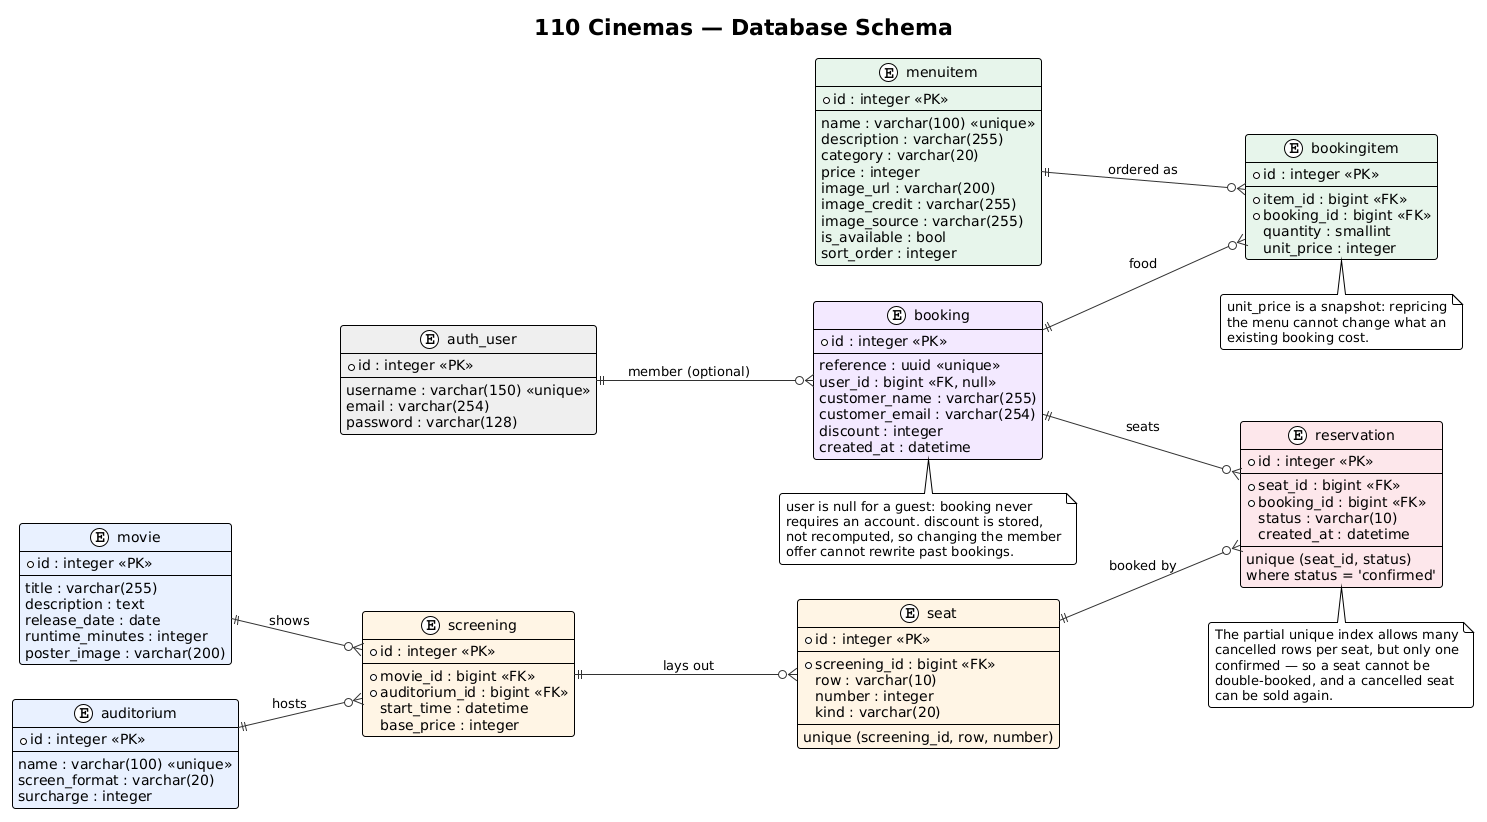

The diagram above was rendered by PlantUML. Its source (embedded in the PNG):
@startuml
!theme plain
left to right direction

title 110 Cinemas — Database Schema

skinparam backgroundColor #FFFFFF
skinparam roundCorner 6
skinparam entity {
  BackgroundColor #FFFFFF
  BorderColor #444444
}
skinparam ArrowColor #333333

entity "movie" as movie #E8F0FE {
  * id : integer <<PK>>
  --
  title : varchar(255)
  description : text
  release_date : date
  runtime_minutes : integer
  poster_image : varchar(200)
}

entity "auditorium" as auditorium #E8F0FE {
  * id : integer <<PK>>
  --
  name : varchar(100) <<unique>>
  screen_format : varchar(20)
  surcharge : integer
}

entity "screening" as screening #FFF4E5 {
  * id : integer <<PK>>
  --
  * movie_id : bigint <<FK>>
  * auditorium_id : bigint <<FK>>
  start_time : datetime
  base_price : integer
}

entity "seat" as seat #FFF4E5 {
  * id : integer <<PK>>
  --
  * screening_id : bigint <<FK>>
  row : varchar(10)
  number : integer
  kind : varchar(20)
  --
  unique (screening_id, row, number)
}

entity "booking" as booking #F3E8FF {
  * id : integer <<PK>>
  --
  reference : uuid <<unique>>
  user_id : bigint <<FK, null>>
  customer_name : varchar(255)
  customer_email : varchar(254)
  discount : integer
  created_at : datetime
}

entity "auth_user" as authuser #EEEEEE {
  * id : integer <<PK>>
  --
  username : varchar(150) <<unique>>
  email : varchar(254)
  password : varchar(128)
}

entity "reservation" as reservation #FDE7EA {
  * id : integer <<PK>>
  --
  * seat_id : bigint <<FK>>
  * booking_id : bigint <<FK>>
  status : varchar(10)
  created_at : datetime
  --
  unique (seat_id, status)
  where status = 'confirmed'
}

entity "menuitem" as menuitem #E6F4EA {
  * id : integer <<PK>>
  --
  name : varchar(100) <<unique>>
  description : varchar(255)
  category : varchar(20)
  price : integer
  image_url : varchar(200)
  image_credit : varchar(255)
  image_source : varchar(255)
  is_available : bool
  sort_order : integer
}

entity "bookingitem" as bookingitem #E6F4EA {
  * id : integer <<PK>>
  --
  * item_id : bigint <<FK>>
  * booking_id : bigint <<FK>>
  quantity : smallint
  unit_price : integer
}

movie ||--o{ screening : shows
auditorium ||--o{ screening : hosts
screening ||--o{ seat : "lays out"
seat ||--o{ reservation : "booked by"
menuitem ||--o{ bookingitem : "ordered as"

authuser ||--o{ booking : "member (optional)"
booking ||--o{ reservation : "seats"
booking ||--o{ bookingitem : "food"

note bottom of reservation
  The partial unique index allows many
  cancelled rows per seat, but only one
  confirmed — so a seat cannot be
  double-booked, and a cancelled seat
  can be sold again.
end note

note bottom of booking
  user is null for a guest: booking never
  requires an account. discount is stored,
  not recomputed, so changing the member
  offer cannot rewrite past bookings.
end note

note bottom of bookingitem
  unit_price is a snapshot: repricing
  the menu cannot change what an
  existing booking cost.
end note

@enduml